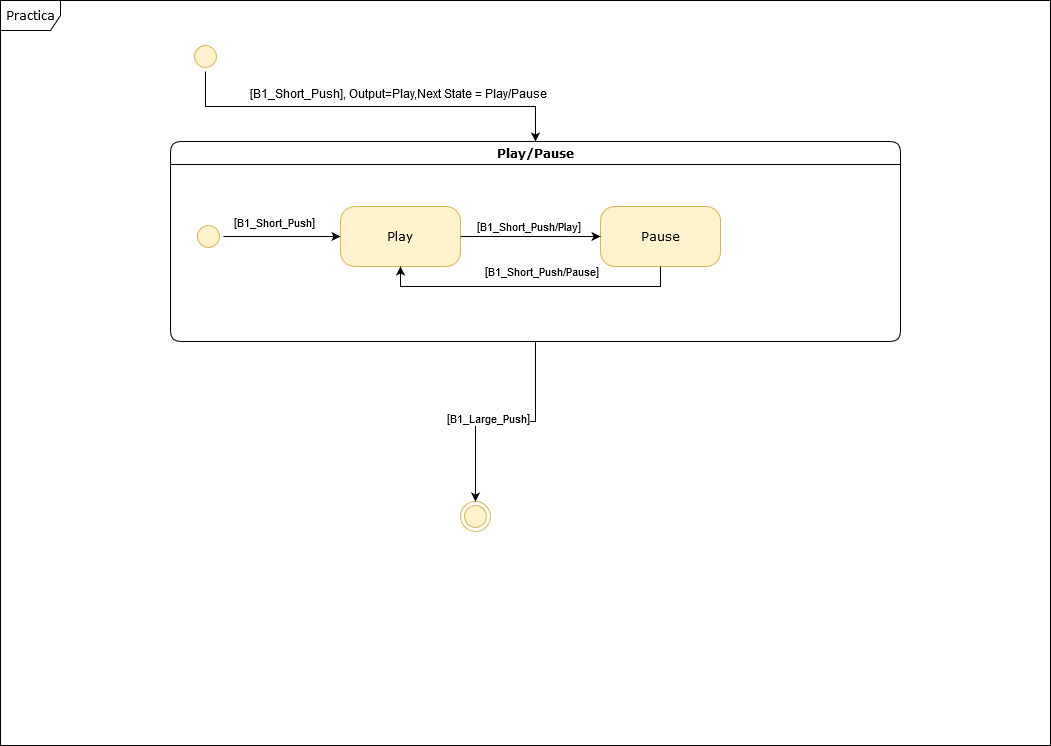

The diagram above was exported from draw.io. Its source (the exported page's mxGraphModel, read from the mxfile embedded in the PNG):
<mxGraphModel dx="868" dy="496" grid="1" gridSize="10" guides="1" tooltips="1" connect="1" arrows="1" fold="1" page="1" pageScale="1" pageWidth="1100" pageHeight="850" background="#ffffff" math="0" shadow="0">
  <root>
    <mxCell id="0" />
    <mxCell id="1" parent="0" />
    <mxCell id="2a3bc250acf0617d-8" value="Practica" style="shape=umlFrame;whiteSpace=wrap;html=1;rounded=1;shadow=0;comic=0;labelBackgroundColor=none;strokeWidth=1;fontFamily=Verdana;fontSize=12;align=center;" parent="1" vertex="1">
      <mxGeometry x="30" y="39" width="1050" height="745" as="geometry" />
    </mxCell>
    <mxCell id="SWMfc6vfuWghh9taVPEP-2" style="edgeStyle=orthogonalEdgeStyle;rounded=0;orthogonalLoop=1;jettySize=auto;html=1;exitX=1;exitY=0.5;exitDx=0;exitDy=0;entryX=0.5;entryY=0;entryDx=0;entryDy=0;" edge="1" parent="1" source="382b91b5511bd0f7-1" target="2a3bc250acf0617d-7">
      <mxGeometry relative="1" as="geometry" />
    </mxCell>
    <mxCell id="SWMfc6vfuWghh9taVPEP-3" value="[B1_Short_Push], Output=Play,Next State = Play/Pause" style="text;html=1;align=center;verticalAlign=middle;resizable=0;points=[];labelBackgroundColor=#ffffff;" vertex="1" connectable="0" parent="SWMfc6vfuWghh9taVPEP-2">
      <mxGeometry x="-0.2571" relative="1" as="geometry">
        <mxPoint x="78.53999999999999" y="-14" as="offset" />
      </mxGeometry>
    </mxCell>
    <mxCell id="382b91b5511bd0f7-1" value="" style="ellipse;html=1;shape=startState;fillColor=#fff2cc;strokeColor=#d6b656;rounded=1;shadow=0;comic=0;labelBackgroundColor=none;fontFamily=Verdana;fontSize=12;align=center;direction=south;" parent="1" vertex="1">
      <mxGeometry x="220" y="80" width="30" height="30" as="geometry" />
    </mxCell>
    <mxCell id="2a3bc250acf0617d-7" value="Play/Pause" style="swimlane;whiteSpace=wrap;html=1;rounded=1;shadow=0;comic=0;labelBackgroundColor=none;strokeWidth=1;fontFamily=Verdana;fontSize=12;align=center;" parent="1" vertex="1">
      <mxGeometry x="200" y="180" width="730" height="200" as="geometry">
        <mxRectangle x="200" y="180" width="100" height="23" as="alternateBounds" />
      </mxGeometry>
    </mxCell>
    <mxCell id="SWMfc6vfuWghh9taVPEP-4" style="edgeStyle=orthogonalEdgeStyle;rounded=0;orthogonalLoop=1;jettySize=auto;html=1;exitX=0.5;exitY=0;exitDx=0;exitDy=0;entryX=0;entryY=0.5;entryDx=0;entryDy=0;" edge="1" parent="2a3bc250acf0617d-7" source="2a3bc250acf0617d-3" target="3cde6dad864a17aa-2">
      <mxGeometry relative="1" as="geometry" />
    </mxCell>
    <mxCell id="SWMfc6vfuWghh9taVPEP-12" value="[&lt;font style=&quot;font-size: 11px&quot;&gt;B1_Short_Push&lt;/font&gt;]" style="text;html=1;align=center;verticalAlign=middle;resizable=0;points=[];labelBackgroundColor=#ffffff;" vertex="1" connectable="0" parent="SWMfc6vfuWghh9taVPEP-4">
      <mxGeometry x="-0.3167" relative="1" as="geometry">
        <mxPoint x="10" y="-15" as="offset" />
      </mxGeometry>
    </mxCell>
    <mxCell id="2a3bc250acf0617d-3" value="" style="ellipse;html=1;shape=startState;fillColor=#fff2cc;strokeColor=#d6b656;rounded=1;shadow=0;comic=0;labelBackgroundColor=none;fontFamily=Verdana;fontSize=12;align=center;direction=south;" parent="2a3bc250acf0617d-7" vertex="1">
      <mxGeometry x="23" y="80" width="30" height="30" as="geometry" />
    </mxCell>
    <mxCell id="3cde6dad864a17aa-2" value="Play" style="rounded=1;whiteSpace=wrap;html=1;arcSize=24;fillColor=#fff2cc;strokeColor=#d6b656;shadow=0;comic=0;labelBackgroundColor=none;fontFamily=Verdana;fontSize=12;align=center;" parent="2a3bc250acf0617d-7" vertex="1">
      <mxGeometry x="170" y="65" width="120" height="60" as="geometry" />
    </mxCell>
    <mxCell id="SWMfc6vfuWghh9taVPEP-6" value="Pause" style="rounded=1;whiteSpace=wrap;html=1;arcSize=24;fillColor=#fff2cc;strokeColor=#d6b656;shadow=0;comic=0;labelBackgroundColor=none;fontFamily=Verdana;fontSize=12;align=center;" vertex="1" parent="2a3bc250acf0617d-7">
      <mxGeometry x="430" y="65" width="120" height="60" as="geometry" />
    </mxCell>
    <mxCell id="SWMfc6vfuWghh9taVPEP-7" style="edgeStyle=orthogonalEdgeStyle;rounded=0;orthogonalLoop=1;jettySize=auto;html=1;exitX=1;exitY=0.5;exitDx=0;exitDy=0;" edge="1" parent="2a3bc250acf0617d-7" source="3cde6dad864a17aa-2" target="SWMfc6vfuWghh9taVPEP-6">
      <mxGeometry relative="1" as="geometry" />
    </mxCell>
    <mxCell id="SWMfc6vfuWghh9taVPEP-16" value="[&lt;font style=&quot;font-size: 11px&quot;&gt;B1_Short_Push/Play&lt;/font&gt;]" style="text;html=1;align=center;verticalAlign=middle;resizable=0;points=[];labelBackgroundColor=#ffffff;" vertex="1" connectable="0" parent="SWMfc6vfuWghh9taVPEP-7">
      <mxGeometry x="0.2408" relative="1" as="geometry">
        <mxPoint x="-19.69" y="-11" as="offset" />
      </mxGeometry>
    </mxCell>
    <mxCell id="SWMfc6vfuWghh9taVPEP-8" style="edgeStyle=orthogonalEdgeStyle;rounded=0;orthogonalLoop=1;jettySize=auto;html=1;exitX=0.5;exitY=1;exitDx=0;exitDy=0;entryX=0.5;entryY=1;entryDx=0;entryDy=0;" edge="1" parent="2a3bc250acf0617d-7" source="SWMfc6vfuWghh9taVPEP-6" target="3cde6dad864a17aa-2">
      <mxGeometry relative="1" as="geometry" />
    </mxCell>
    <mxCell id="SWMfc6vfuWghh9taVPEP-15" value="[&lt;font style=&quot;font-size: 11px&quot;&gt;B1_Short_Push/Pause&lt;/font&gt;]" style="text;html=1;align=center;verticalAlign=middle;resizable=0;points=[];labelBackgroundColor=#ffffff;" vertex="1" connectable="0" parent="SWMfc6vfuWghh9taVPEP-8">
      <mxGeometry x="-0.1029" y="-2" relative="1" as="geometry">
        <mxPoint x="-4.72" y="-13.03" as="offset" />
      </mxGeometry>
    </mxCell>
    <mxCell id="SWMfc6vfuWghh9taVPEP-10" value="" style="ellipse;html=1;shape=endState;fillColor=#fff2cc;strokeColor=#d6b656;" vertex="1" parent="1">
      <mxGeometry x="490" y="540" width="30" height="30" as="geometry" />
    </mxCell>
    <mxCell id="SWMfc6vfuWghh9taVPEP-11" style="edgeStyle=orthogonalEdgeStyle;rounded=0;orthogonalLoop=1;jettySize=auto;html=1;entryX=0.5;entryY=0;entryDx=0;entryDy=0;exitX=0.5;exitY=1;exitDx=0;exitDy=0;" edge="1" parent="1" source="2a3bc250acf0617d-7" target="SWMfc6vfuWghh9taVPEP-10">
      <mxGeometry relative="1" as="geometry">
        <mxPoint x="580" y="380" as="sourcePoint" />
      </mxGeometry>
    </mxCell>
    <mxCell id="SWMfc6vfuWghh9taVPEP-19" value="[&lt;font style=&quot;font-size: 11px&quot;&gt;B1_Large_Push&lt;/font&gt;]" style="text;html=1;align=center;verticalAlign=middle;resizable=0;points=[];labelBackgroundColor=#ffffff;" vertex="1" connectable="0" parent="SWMfc6vfuWghh9taVPEP-11">
      <mxGeometry x="0.1667" y="-4" relative="1" as="geometry">
        <mxPoint as="offset" />
      </mxGeometry>
    </mxCell>
  </root>
</mxGraphModel>